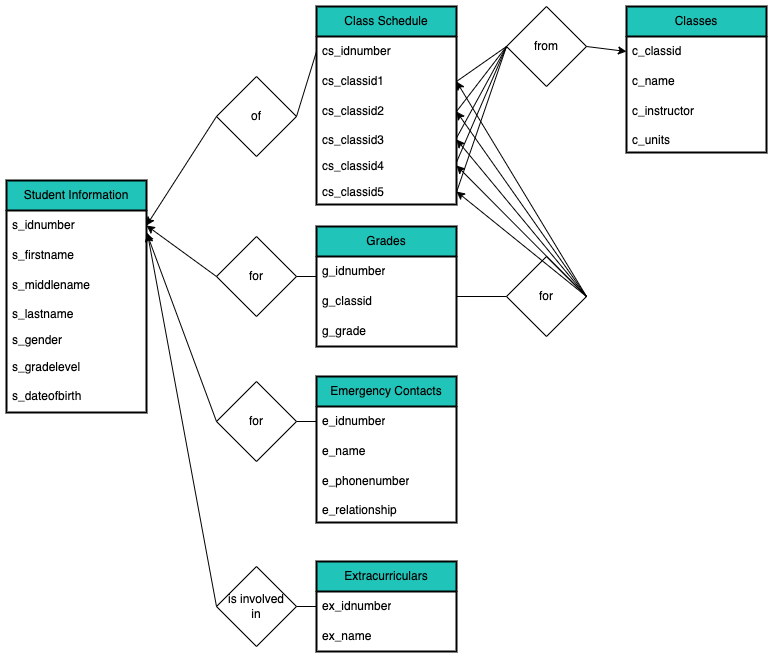

The diagram above was exported from draw.io. Its source (the exported page's mxGraphModel, read from the mxfile embedded in the PNG):
<mxGraphModel dx="795" dy="513" grid="1" gridSize="10" guides="1" tooltips="1" connect="1" arrows="1" fold="1" page="1" pageScale="1" pageWidth="827" pageHeight="1169" math="0" shadow="0">
  <root>
    <mxCell id="WIyWlLk6GJQsqaUBKTNV-0" />
    <mxCell id="WIyWlLk6GJQsqaUBKTNV-1" parent="WIyWlLk6GJQsqaUBKTNV-0" />
    <object label="Student Information" S_IdNumber="" id="9-ogzZAuuBg_hQ0WJQik-0">
      <mxCell style="swimlane;fontStyle=0;childLayout=stackLayout;horizontal=1;startSize=30;horizontalStack=0;resizeParent=1;resizeParentMax=0;resizeLast=0;collapsible=1;marginBottom=0;whiteSpace=wrap;html=1;fillColor=#21C4B9;strokeWidth=2;perimeterSpacing=0;rounded=0;swimlaneLine=1;glass=0;shadow=0;" parent="WIyWlLk6GJQsqaUBKTNV-1" vertex="1">
        <mxGeometry x="40" y="204" width="140" height="232" as="geometry" />
      </mxCell>
    </object>
    <mxCell id="9-ogzZAuuBg_hQ0WJQik-1" value="s_idnumber" style="text;align=left;verticalAlign=middle;spacingLeft=4;spacingRight=4;overflow=hidden;points=[[0,0.5],[1,0.5]];portConstraint=eastwest;rotatable=0;whiteSpace=wrap;html=1;fillColor=none;" parent="9-ogzZAuuBg_hQ0WJQik-0" vertex="1">
      <mxGeometry y="30" width="140" height="30" as="geometry" />
    </mxCell>
    <mxCell id="9-ogzZAuuBg_hQ0WJQik-2" value="s_firstname" style="text;align=left;verticalAlign=middle;spacingLeft=4;spacingRight=4;overflow=hidden;points=[[0,0.5],[1,0.5]];portConstraint=eastwest;rotatable=0;whiteSpace=wrap;html=1;fillColor=none;" parent="9-ogzZAuuBg_hQ0WJQik-0" vertex="1">
      <mxGeometry y="60" width="140" height="30" as="geometry" />
    </mxCell>
    <mxCell id="9-ogzZAuuBg_hQ0WJQik-3" value="s_middlename" style="text;strokeColor=none;fillColor=none;align=left;verticalAlign=middle;spacingLeft=4;spacingRight=4;overflow=hidden;points=[[0,0.5],[1,0.5]];portConstraint=eastwest;rotatable=0;whiteSpace=wrap;html=1;" parent="9-ogzZAuuBg_hQ0WJQik-0" vertex="1">
      <mxGeometry y="90" width="140" height="30" as="geometry" />
    </mxCell>
    <mxCell id="9-ogzZAuuBg_hQ0WJQik-8" value="s_lastname" style="text;strokeColor=none;fillColor=none;align=left;verticalAlign=top;spacingLeft=4;spacingRight=4;overflow=hidden;rotatable=0;points=[[0,0.5],[1,0.5]];portConstraint=eastwest;whiteSpace=wrap;html=1;" parent="9-ogzZAuuBg_hQ0WJQik-0" vertex="1">
      <mxGeometry y="120" width="140" height="26" as="geometry" />
    </mxCell>
    <mxCell id="9-ogzZAuuBg_hQ0WJQik-9" value="s_gender" style="text;strokeColor=none;fillColor=none;align=left;verticalAlign=top;spacingLeft=4;spacingRight=4;overflow=hidden;rotatable=0;points=[[0,0.5],[1,0.5]];portConstraint=eastwest;whiteSpace=wrap;html=1;rounded=0;glass=0;" parent="9-ogzZAuuBg_hQ0WJQik-0" vertex="1">
      <mxGeometry y="146" width="140" height="26" as="geometry" />
    </mxCell>
    <mxCell id="9-ogzZAuuBg_hQ0WJQik-81" value="s_gradelevel" style="text;strokeColor=none;fillColor=none;align=left;verticalAlign=middle;spacingLeft=4;spacingRight=4;overflow=hidden;points=[[0,0.5],[1,0.5]];portConstraint=eastwest;rotatable=0;whiteSpace=wrap;html=1;" parent="9-ogzZAuuBg_hQ0WJQik-0" vertex="1">
      <mxGeometry y="172" width="140" height="30" as="geometry" />
    </mxCell>
    <mxCell id="9-ogzZAuuBg_hQ0WJQik-85" value="s_dateofbirth" style="text;strokeColor=none;fillColor=none;spacingLeft=4;spacingRight=4;overflow=hidden;rotatable=0;points=[[0,0.5],[1,0.5]];portConstraint=eastwest;fontSize=12;whiteSpace=wrap;html=1;" parent="9-ogzZAuuBg_hQ0WJQik-0" vertex="1">
      <mxGeometry y="202" width="140" height="30" as="geometry" />
    </mxCell>
    <object label="Class Schedule" S_IdNumber="" id="9-ogzZAuuBg_hQ0WJQik-10">
      <mxCell style="swimlane;fontStyle=0;childLayout=stackLayout;horizontal=1;startSize=30;horizontalStack=0;resizeParent=1;resizeParentMax=0;resizeLast=0;collapsible=1;marginBottom=0;whiteSpace=wrap;html=1;fillColor=#21C4B9;strokeWidth=2;" parent="WIyWlLk6GJQsqaUBKTNV-1" vertex="1">
        <mxGeometry x="350" y="30" width="140" height="198" as="geometry" />
      </mxCell>
    </object>
    <mxCell id="9-ogzZAuuBg_hQ0WJQik-11" value="cs_idnumber" style="text;strokeColor=none;fillColor=none;align=left;verticalAlign=middle;spacingLeft=4;spacingRight=4;overflow=hidden;points=[[0,0.5],[1,0.5]];portConstraint=eastwest;rotatable=0;whiteSpace=wrap;html=1;" parent="9-ogzZAuuBg_hQ0WJQik-10" vertex="1">
      <mxGeometry y="30" width="140" height="30" as="geometry" />
    </mxCell>
    <mxCell id="9-ogzZAuuBg_hQ0WJQik-12" value="cs_classid1" style="text;strokeColor=none;fillColor=none;align=left;verticalAlign=middle;spacingLeft=4;spacingRight=4;overflow=hidden;points=[[0,0.5],[1,0.5]];portConstraint=eastwest;rotatable=0;whiteSpace=wrap;html=1;" parent="9-ogzZAuuBg_hQ0WJQik-10" vertex="1">
      <mxGeometry y="60" width="140" height="30" as="geometry" />
    </mxCell>
    <mxCell id="9-ogzZAuuBg_hQ0WJQik-13" value="cs_classid2" style="text;strokeColor=none;fillColor=none;align=left;verticalAlign=middle;spacingLeft=4;spacingRight=4;overflow=hidden;points=[[0,0.5],[1,0.5]];portConstraint=eastwest;rotatable=0;whiteSpace=wrap;html=1;" parent="9-ogzZAuuBg_hQ0WJQik-10" vertex="1">
      <mxGeometry y="90" width="140" height="30" as="geometry" />
    </mxCell>
    <mxCell id="9-ogzZAuuBg_hQ0WJQik-14" value="cs_classid3" style="text;strokeColor=none;fillColor=none;align=left;verticalAlign=top;spacingLeft=4;spacingRight=4;overflow=hidden;rotatable=0;points=[[0,0.5],[1,0.5]];portConstraint=eastwest;whiteSpace=wrap;html=1;" parent="9-ogzZAuuBg_hQ0WJQik-10" vertex="1">
      <mxGeometry y="120" width="140" height="26" as="geometry" />
    </mxCell>
    <mxCell id="9-ogzZAuuBg_hQ0WJQik-16" value="cs_classid4" style="text;strokeColor=none;fillColor=none;align=left;verticalAlign=top;spacingLeft=4;spacingRight=4;overflow=hidden;rotatable=0;points=[[0,0.5],[1,0.5]];portConstraint=eastwest;whiteSpace=wrap;html=1;" parent="9-ogzZAuuBg_hQ0WJQik-10" vertex="1">
      <mxGeometry y="146" width="140" height="26" as="geometry" />
    </mxCell>
    <mxCell id="9-ogzZAuuBg_hQ0WJQik-17" value="cs_classid5" style="text;strokeColor=none;fillColor=none;align=left;verticalAlign=top;spacingLeft=4;spacingRight=4;overflow=hidden;rotatable=0;points=[[0,0.5],[1,0.5]];portConstraint=eastwest;whiteSpace=wrap;html=1;" parent="9-ogzZAuuBg_hQ0WJQik-10" vertex="1">
      <mxGeometry y="172" width="140" height="26" as="geometry" />
    </mxCell>
    <object label="Classes" S_IdNumber="" id="9-ogzZAuuBg_hQ0WJQik-18">
      <mxCell style="swimlane;fontStyle=0;childLayout=stackLayout;horizontal=1;startSize=30;horizontalStack=0;resizeParent=1;resizeParentMax=0;resizeLast=0;collapsible=1;marginBottom=0;whiteSpace=wrap;html=1;fillColor=#21C4B9;strokeWidth=2;" parent="WIyWlLk6GJQsqaUBKTNV-1" vertex="1">
        <mxGeometry x="660" y="30" width="140" height="146" as="geometry" />
      </mxCell>
    </object>
    <mxCell id="9-ogzZAuuBg_hQ0WJQik-19" value="c_classid" style="text;strokeColor=none;fillColor=none;align=left;verticalAlign=middle;spacingLeft=4;spacingRight=4;overflow=hidden;points=[[0,0.5],[1,0.5]];portConstraint=eastwest;rotatable=0;whiteSpace=wrap;html=1;" parent="9-ogzZAuuBg_hQ0WJQik-18" vertex="1">
      <mxGeometry y="30" width="140" height="30" as="geometry" />
    </mxCell>
    <mxCell id="9-ogzZAuuBg_hQ0WJQik-20" value="c_name" style="text;strokeColor=none;fillColor=none;align=left;verticalAlign=middle;spacingLeft=4;spacingRight=4;overflow=hidden;points=[[0,0.5],[1,0.5]];portConstraint=eastwest;rotatable=0;whiteSpace=wrap;html=1;" parent="9-ogzZAuuBg_hQ0WJQik-18" vertex="1">
      <mxGeometry y="60" width="140" height="30" as="geometry" />
    </mxCell>
    <mxCell id="9-ogzZAuuBg_hQ0WJQik-21" value="c_instructor" style="text;strokeColor=none;fillColor=none;align=left;verticalAlign=middle;spacingLeft=4;spacingRight=4;overflow=hidden;points=[[0,0.5],[1,0.5]];portConstraint=eastwest;rotatable=0;whiteSpace=wrap;html=1;" parent="9-ogzZAuuBg_hQ0WJQik-18" vertex="1">
      <mxGeometry y="90" width="140" height="30" as="geometry" />
    </mxCell>
    <mxCell id="9-ogzZAuuBg_hQ0WJQik-22" value="c_units" style="text;strokeColor=none;fillColor=none;align=left;verticalAlign=top;spacingLeft=4;spacingRight=4;overflow=hidden;rotatable=0;points=[[0,0.5],[1,0.5]];portConstraint=eastwest;whiteSpace=wrap;html=1;" parent="9-ogzZAuuBg_hQ0WJQik-18" vertex="1">
      <mxGeometry y="120" width="140" height="26" as="geometry" />
    </mxCell>
    <object label="Grades" S_IdNumber="" id="9-ogzZAuuBg_hQ0WJQik-25">
      <mxCell style="swimlane;fontStyle=0;childLayout=stackLayout;horizontal=1;startSize=30;horizontalStack=0;resizeParent=1;resizeParentMax=0;resizeLast=0;collapsible=1;marginBottom=0;whiteSpace=wrap;html=1;fillColor=#21C4B9;strokeWidth=2;" parent="WIyWlLk6GJQsqaUBKTNV-1" vertex="1">
        <mxGeometry x="350" y="250" width="140" height="120" as="geometry" />
      </mxCell>
    </object>
    <mxCell id="9-ogzZAuuBg_hQ0WJQik-26" value="g_idnumber" style="text;strokeColor=none;fillColor=none;align=left;verticalAlign=middle;spacingLeft=4;spacingRight=4;overflow=hidden;points=[[0,0.5],[1,0.5]];portConstraint=eastwest;rotatable=0;whiteSpace=wrap;html=1;" parent="9-ogzZAuuBg_hQ0WJQik-25" vertex="1">
      <mxGeometry y="30" width="140" height="30" as="geometry" />
    </mxCell>
    <mxCell id="9-ogzZAuuBg_hQ0WJQik-27" value="g_classid" style="text;strokeColor=none;fillColor=none;align=left;verticalAlign=middle;spacingLeft=4;spacingRight=4;overflow=hidden;points=[[0,0.5],[1,0.5]];portConstraint=eastwest;rotatable=0;whiteSpace=wrap;html=1;" parent="9-ogzZAuuBg_hQ0WJQik-25" vertex="1">
      <mxGeometry y="60" width="140" height="30" as="geometry" />
    </mxCell>
    <mxCell id="9-ogzZAuuBg_hQ0WJQik-28" value="g_grade" style="text;strokeColor=none;fillColor=none;align=left;verticalAlign=middle;spacingLeft=4;spacingRight=4;overflow=hidden;points=[[0,0.5],[1,0.5]];portConstraint=eastwest;rotatable=0;whiteSpace=wrap;html=1;" parent="9-ogzZAuuBg_hQ0WJQik-25" vertex="1">
      <mxGeometry y="90" width="140" height="30" as="geometry" />
    </mxCell>
    <object label="Emergency Contacts" S_IdNumber="" id="9-ogzZAuuBg_hQ0WJQik-32">
      <mxCell style="swimlane;fontStyle=0;childLayout=stackLayout;horizontal=1;startSize=30;horizontalStack=0;resizeParent=1;resizeParentMax=0;resizeLast=0;collapsible=1;marginBottom=0;whiteSpace=wrap;html=1;fillColor=#21C4B9;strokeWidth=2;" parent="WIyWlLk6GJQsqaUBKTNV-1" vertex="1">
        <mxGeometry x="350" y="400" width="140" height="146" as="geometry" />
      </mxCell>
    </object>
    <mxCell id="9-ogzZAuuBg_hQ0WJQik-33" value="e_idnumber" style="text;strokeColor=none;fillColor=none;align=left;verticalAlign=middle;spacingLeft=4;spacingRight=4;overflow=hidden;points=[[0,0.5],[1,0.5]];portConstraint=eastwest;rotatable=0;whiteSpace=wrap;html=1;" parent="9-ogzZAuuBg_hQ0WJQik-32" vertex="1">
      <mxGeometry y="30" width="140" height="30" as="geometry" />
    </mxCell>
    <mxCell id="9-ogzZAuuBg_hQ0WJQik-34" value="e_name" style="text;strokeColor=none;fillColor=none;align=left;verticalAlign=middle;spacingLeft=4;spacingRight=4;overflow=hidden;points=[[0,0.5],[1,0.5]];portConstraint=eastwest;rotatable=0;whiteSpace=wrap;html=1;" parent="9-ogzZAuuBg_hQ0WJQik-32" vertex="1">
      <mxGeometry y="60" width="140" height="30" as="geometry" />
    </mxCell>
    <mxCell id="9-ogzZAuuBg_hQ0WJQik-35" value="e_phonenumber" style="text;strokeColor=none;fillColor=none;align=left;verticalAlign=middle;spacingLeft=4;spacingRight=4;overflow=hidden;points=[[0,0.5],[1,0.5]];portConstraint=eastwest;rotatable=0;whiteSpace=wrap;html=1;" parent="9-ogzZAuuBg_hQ0WJQik-32" vertex="1">
      <mxGeometry y="90" width="140" height="30" as="geometry" />
    </mxCell>
    <mxCell id="9-ogzZAuuBg_hQ0WJQik-36" value="e_relationship" style="text;strokeColor=none;fillColor=none;align=left;verticalAlign=top;spacingLeft=4;spacingRight=4;overflow=hidden;rotatable=0;points=[[0,0.5],[1,0.5]];portConstraint=eastwest;whiteSpace=wrap;html=1;" parent="9-ogzZAuuBg_hQ0WJQik-32" vertex="1">
      <mxGeometry y="120" width="140" height="26" as="geometry" />
    </mxCell>
    <object label="Extracurriculars" S_IdNumber="" id="9-ogzZAuuBg_hQ0WJQik-39">
      <mxCell style="swimlane;fontStyle=0;childLayout=stackLayout;horizontal=1;startSize=30;horizontalStack=0;resizeParent=1;resizeParentMax=0;resizeLast=0;collapsible=1;marginBottom=0;whiteSpace=wrap;html=1;fillColor=#21C4B9;strokeWidth=2;" parent="WIyWlLk6GJQsqaUBKTNV-1" vertex="1">
        <mxGeometry x="350" y="585" width="140" height="90" as="geometry" />
      </mxCell>
    </object>
    <mxCell id="9-ogzZAuuBg_hQ0WJQik-40" value="ex_idnumber" style="text;strokeColor=none;fillColor=none;align=left;verticalAlign=middle;spacingLeft=4;spacingRight=4;overflow=hidden;points=[[0,0.5],[1,0.5]];portConstraint=eastwest;rotatable=0;whiteSpace=wrap;html=1;" parent="9-ogzZAuuBg_hQ0WJQik-39" vertex="1">
      <mxGeometry y="30" width="140" height="30" as="geometry" />
    </mxCell>
    <mxCell id="9-ogzZAuuBg_hQ0WJQik-41" value="ex_name" style="text;strokeColor=none;fillColor=none;align=left;verticalAlign=middle;spacingLeft=4;spacingRight=4;overflow=hidden;points=[[0,0.5],[1,0.5]];portConstraint=eastwest;rotatable=0;whiteSpace=wrap;html=1;" parent="9-ogzZAuuBg_hQ0WJQik-39" vertex="1">
      <mxGeometry y="60" width="140" height="30" as="geometry" />
    </mxCell>
    <mxCell id="9-ogzZAuuBg_hQ0WJQik-44" value="of" style="rhombus;whiteSpace=wrap;html=1;rounded=0;strokeWidth=1;" parent="WIyWlLk6GJQsqaUBKTNV-1" vertex="1">
      <mxGeometry x="250" y="100" width="80" height="80" as="geometry" />
    </mxCell>
    <mxCell id="9-ogzZAuuBg_hQ0WJQik-45" value="" style="endArrow=none;html=1;rounded=0;startArrow=classic;startFill=1;endFill=0;entryX=0;entryY=0.5;entryDx=0;entryDy=0;exitX=1;exitY=0.5;exitDx=0;exitDy=0;" parent="WIyWlLk6GJQsqaUBKTNV-1" source="9-ogzZAuuBg_hQ0WJQik-1" target="9-ogzZAuuBg_hQ0WJQik-44" edge="1">
      <mxGeometry width="50" height="50" relative="1" as="geometry">
        <mxPoint x="170" y="210" as="sourcePoint" />
        <mxPoint x="60" y="300" as="targetPoint" />
      </mxGeometry>
    </mxCell>
    <mxCell id="9-ogzZAuuBg_hQ0WJQik-46" value="" style="endArrow=none;html=1;rounded=0;entryX=0;entryY=0.5;entryDx=0;entryDy=0;exitX=1;exitY=0.5;exitDx=0;exitDy=0;" parent="WIyWlLk6GJQsqaUBKTNV-1" source="9-ogzZAuuBg_hQ0WJQik-44" target="9-ogzZAuuBg_hQ0WJQik-11" edge="1">
      <mxGeometry width="50" height="50" relative="1" as="geometry">
        <mxPoint x="270" y="139.5" as="sourcePoint" />
        <mxPoint x="370" y="139.5" as="targetPoint" />
      </mxGeometry>
    </mxCell>
    <mxCell id="9-ogzZAuuBg_hQ0WJQik-47" value="for" style="rhombus;whiteSpace=wrap;html=1;" parent="WIyWlLk6GJQsqaUBKTNV-1" vertex="1">
      <mxGeometry x="250" y="260" width="80" height="80" as="geometry" />
    </mxCell>
    <mxCell id="9-ogzZAuuBg_hQ0WJQik-48" value="" style="endArrow=none;html=1;rounded=0;exitX=1;exitY=0.5;exitDx=0;exitDy=0;" parent="WIyWlLk6GJQsqaUBKTNV-1" source="9-ogzZAuuBg_hQ0WJQik-47" edge="1">
      <mxGeometry width="50" height="50" relative="1" as="geometry">
        <mxPoint x="310" y="310" as="sourcePoint" />
        <mxPoint x="350" y="300" as="targetPoint" />
      </mxGeometry>
    </mxCell>
    <mxCell id="9-ogzZAuuBg_hQ0WJQik-49" value="" style="endArrow=none;html=1;rounded=0;startArrow=classic;startFill=1;endFill=0;entryX=0;entryY=1;entryDx=0;entryDy=0;exitX=1;exitY=0.5;exitDx=0;exitDy=0;" parent="WIyWlLk6GJQsqaUBKTNV-1" source="9-ogzZAuuBg_hQ0WJQik-1" edge="1">
      <mxGeometry width="50" height="50" relative="1" as="geometry">
        <mxPoint x="180" y="330" as="sourcePoint" />
        <mxPoint x="250" y="300" as="targetPoint" />
      </mxGeometry>
    </mxCell>
    <mxCell id="9-ogzZAuuBg_hQ0WJQik-50" value="for" style="rhombus;whiteSpace=wrap;html=1;" parent="WIyWlLk6GJQsqaUBKTNV-1" vertex="1">
      <mxGeometry x="250" y="405" width="80" height="80" as="geometry" />
    </mxCell>
    <mxCell id="9-ogzZAuuBg_hQ0WJQik-51" value="" style="endArrow=none;html=1;rounded=0;exitX=1;exitY=0.5;exitDx=0;exitDy=0;entryX=0;entryY=0.5;entryDx=0;entryDy=0;" parent="WIyWlLk6GJQsqaUBKTNV-1" source="9-ogzZAuuBg_hQ0WJQik-50" target="9-ogzZAuuBg_hQ0WJQik-33" edge="1">
      <mxGeometry width="50" height="50" relative="1" as="geometry">
        <mxPoint x="310" y="525" as="sourcePoint" />
        <mxPoint x="350" y="515" as="targetPoint" />
      </mxGeometry>
    </mxCell>
    <mxCell id="9-ogzZAuuBg_hQ0WJQik-52" value="" style="endArrow=none;html=1;rounded=0;startArrow=classic;startFill=1;endFill=0;entryX=0;entryY=0.5;entryDx=0;entryDy=0;exitX=1;exitY=0.733;exitDx=0;exitDy=0;exitPerimeter=0;" parent="WIyWlLk6GJQsqaUBKTNV-1" source="9-ogzZAuuBg_hQ0WJQik-1" target="9-ogzZAuuBg_hQ0WJQik-50" edge="1">
      <mxGeometry width="50" height="50" relative="1" as="geometry">
        <mxPoint x="170" y="430" as="sourcePoint" />
        <mxPoint x="250" y="515" as="targetPoint" />
      </mxGeometry>
    </mxCell>
    <mxCell id="9-ogzZAuuBg_hQ0WJQik-53" value="is involved&lt;br&gt;in" style="rhombus;whiteSpace=wrap;html=1;" parent="WIyWlLk6GJQsqaUBKTNV-1" vertex="1">
      <mxGeometry x="250" y="590" width="80" height="80" as="geometry" />
    </mxCell>
    <mxCell id="9-ogzZAuuBg_hQ0WJQik-54" value="" style="endArrow=none;html=1;rounded=0;exitX=1;exitY=0.5;exitDx=0;exitDy=0;entryX=0;entryY=0.5;entryDx=0;entryDy=0;" parent="WIyWlLk6GJQsqaUBKTNV-1" source="9-ogzZAuuBg_hQ0WJQik-53" target="9-ogzZAuuBg_hQ0WJQik-40" edge="1">
      <mxGeometry width="50" height="50" relative="1" as="geometry">
        <mxPoint x="310" y="693" as="sourcePoint" />
        <mxPoint x="350" y="683" as="targetPoint" />
      </mxGeometry>
    </mxCell>
    <mxCell id="9-ogzZAuuBg_hQ0WJQik-55" value="" style="endArrow=none;html=1;rounded=0;startArrow=classic;startFill=1;endFill=0;entryX=0;entryY=0.5;entryDx=0;entryDy=0;exitX=1.007;exitY=0.767;exitDx=0;exitDy=0;exitPerimeter=0;" parent="WIyWlLk6GJQsqaUBKTNV-1" source="9-ogzZAuuBg_hQ0WJQik-1" target="9-ogzZAuuBg_hQ0WJQik-53" edge="1">
      <mxGeometry width="50" height="50" relative="1" as="geometry">
        <mxPoint x="170" y="390" as="sourcePoint" />
        <mxPoint x="250" y="683" as="targetPoint" />
      </mxGeometry>
    </mxCell>
    <mxCell id="9-ogzZAuuBg_hQ0WJQik-59" value="from" style="rhombus;whiteSpace=wrap;html=1;" parent="WIyWlLk6GJQsqaUBKTNV-1" vertex="1">
      <mxGeometry x="540" y="30" width="80" height="80" as="geometry" />
    </mxCell>
    <mxCell id="9-ogzZAuuBg_hQ0WJQik-60" value="" style="endArrow=none;html=1;rounded=0;exitX=1;exitY=0.5;exitDx=0;exitDy=0;entryX=1;entryY=0.5;entryDx=0;entryDy=0;" parent="WIyWlLk6GJQsqaUBKTNV-1" target="9-ogzZAuuBg_hQ0WJQik-12" edge="1">
      <mxGeometry width="50" height="50" relative="1" as="geometry">
        <mxPoint x="540" y="70" as="sourcePoint" />
        <mxPoint x="670" y="302" as="targetPoint" />
      </mxGeometry>
    </mxCell>
    <mxCell id="9-ogzZAuuBg_hQ0WJQik-61" value="" style="endArrow=none;html=1;rounded=0;startArrow=classic;startFill=1;endFill=0;entryX=1;entryY=0.5;entryDx=0;entryDy=0;exitX=0;exitY=0.5;exitDx=0;exitDy=0;" parent="WIyWlLk6GJQsqaUBKTNV-1" source="9-ogzZAuuBg_hQ0WJQik-19" target="9-ogzZAuuBg_hQ0WJQik-59" edge="1">
      <mxGeometry width="50" height="50" relative="1" as="geometry">
        <mxPoint x="570" y="217" as="sourcePoint" />
        <mxPoint x="650" y="302" as="targetPoint" />
      </mxGeometry>
    </mxCell>
    <mxCell id="9-ogzZAuuBg_hQ0WJQik-63" value="" style="endArrow=none;html=1;rounded=0;exitX=0;exitY=0.5;exitDx=0;exitDy=0;entryX=1;entryY=0.5;entryDx=0;entryDy=0;" parent="WIyWlLk6GJQsqaUBKTNV-1" source="9-ogzZAuuBg_hQ0WJQik-59" edge="1">
      <mxGeometry width="50" height="50" relative="1" as="geometry">
        <mxPoint x="540" y="100" as="sourcePoint" />
        <mxPoint x="490" y="135" as="targetPoint" />
      </mxGeometry>
    </mxCell>
    <mxCell id="9-ogzZAuuBg_hQ0WJQik-64" value="" style="endArrow=none;html=1;rounded=0;exitX=0;exitY=0.5;exitDx=0;exitDy=0;entryX=1;entryY=0.5;entryDx=0;entryDy=0;" parent="WIyWlLk6GJQsqaUBKTNV-1" source="9-ogzZAuuBg_hQ0WJQik-59" edge="1">
      <mxGeometry width="50" height="50" relative="1" as="geometry">
        <mxPoint x="540" y="96.5" as="sourcePoint" />
        <mxPoint x="490" y="161.5" as="targetPoint" />
      </mxGeometry>
    </mxCell>
    <mxCell id="9-ogzZAuuBg_hQ0WJQik-65" value="" style="endArrow=none;html=1;rounded=0;entryX=1;entryY=0.5;entryDx=0;entryDy=0;" parent="WIyWlLk6GJQsqaUBKTNV-1" edge="1">
      <mxGeometry width="50" height="50" relative="1" as="geometry">
        <mxPoint x="540" y="70" as="sourcePoint" />
        <mxPoint x="490" y="185.75" as="targetPoint" />
      </mxGeometry>
    </mxCell>
    <mxCell id="9-ogzZAuuBg_hQ0WJQik-66" value="" style="endArrow=none;html=1;rounded=0;entryX=1;entryY=0.5;entryDx=0;entryDy=0;exitX=0;exitY=0.5;exitDx=0;exitDy=0;" parent="WIyWlLk6GJQsqaUBKTNV-1" source="9-ogzZAuuBg_hQ0WJQik-59" edge="1">
      <mxGeometry width="50" height="50" relative="1" as="geometry">
        <mxPoint x="570" y="190" as="sourcePoint" />
        <mxPoint x="490" y="215.75" as="targetPoint" />
      </mxGeometry>
    </mxCell>
    <mxCell id="9-ogzZAuuBg_hQ0WJQik-67" value="for" style="rhombus;whiteSpace=wrap;html=1;" parent="WIyWlLk6GJQsqaUBKTNV-1" vertex="1">
      <mxGeometry x="540" y="280" width="80" height="80" as="geometry" />
    </mxCell>
    <mxCell id="9-ogzZAuuBg_hQ0WJQik-69" value="" style="endArrow=none;html=1;rounded=0;" parent="WIyWlLk6GJQsqaUBKTNV-1" edge="1">
      <mxGeometry width="50" height="50" relative="1" as="geometry">
        <mxPoint x="490" y="320" as="sourcePoint" />
        <mxPoint x="540" y="320" as="targetPoint" />
      </mxGeometry>
    </mxCell>
    <mxCell id="9-ogzZAuuBg_hQ0WJQik-70" value="" style="endArrow=none;html=1;rounded=0;startArrow=classic;startFill=1;endFill=0;entryX=1;entryY=0.5;entryDx=0;entryDy=0;exitX=1;exitY=0.5;exitDx=0;exitDy=0;" parent="WIyWlLk6GJQsqaUBKTNV-1" source="9-ogzZAuuBg_hQ0WJQik-12" target="9-ogzZAuuBg_hQ0WJQik-67" edge="1">
      <mxGeometry width="50" height="50" relative="1" as="geometry">
        <mxPoint x="570" y="200" as="sourcePoint" />
        <mxPoint x="620" y="290" as="targetPoint" />
      </mxGeometry>
    </mxCell>
    <mxCell id="9-ogzZAuuBg_hQ0WJQik-71" value="" style="endArrow=none;html=1;rounded=0;startArrow=classic;startFill=1;endFill=0;entryX=1;entryY=0.5;entryDx=0;entryDy=0;exitX=1;exitY=0.5;exitDx=0;exitDy=0;" parent="WIyWlLk6GJQsqaUBKTNV-1" source="9-ogzZAuuBg_hQ0WJQik-13" target="9-ogzZAuuBg_hQ0WJQik-67" edge="1">
      <mxGeometry width="50" height="50" relative="1" as="geometry">
        <mxPoint x="530" y="120" as="sourcePoint" />
        <mxPoint x="660" y="335" as="targetPoint" />
      </mxGeometry>
    </mxCell>
    <mxCell id="9-ogzZAuuBg_hQ0WJQik-72" value="" style="endArrow=none;html=1;rounded=0;startArrow=classic;startFill=1;endFill=0;exitX=1;exitY=0.5;exitDx=0;exitDy=0;" parent="WIyWlLk6GJQsqaUBKTNV-1" source="9-ogzZAuuBg_hQ0WJQik-14" edge="1">
      <mxGeometry width="50" height="50" relative="1" as="geometry">
        <mxPoint x="570" y="150" as="sourcePoint" />
        <mxPoint x="620" y="320" as="targetPoint" />
      </mxGeometry>
    </mxCell>
    <mxCell id="9-ogzZAuuBg_hQ0WJQik-74" value="" style="endArrow=none;html=1;rounded=0;startArrow=classic;startFill=1;endFill=0;exitX=1;exitY=0.5;exitDx=0;exitDy=0;entryX=1;entryY=0.5;entryDx=0;entryDy=0;" parent="WIyWlLk6GJQsqaUBKTNV-1" source="9-ogzZAuuBg_hQ0WJQik-16" target="9-ogzZAuuBg_hQ0WJQik-67" edge="1">
      <mxGeometry width="50" height="50" relative="1" as="geometry">
        <mxPoint x="590" y="170" as="sourcePoint" />
        <mxPoint x="720" y="327" as="targetPoint" />
      </mxGeometry>
    </mxCell>
    <mxCell id="9-ogzZAuuBg_hQ0WJQik-75" value="" style="endArrow=none;html=1;rounded=0;startArrow=classic;startFill=1;endFill=0;exitX=1;exitY=0.5;exitDx=0;exitDy=0;entryX=1;entryY=0.5;entryDx=0;entryDy=0;" parent="WIyWlLk6GJQsqaUBKTNV-1" source="9-ogzZAuuBg_hQ0WJQik-17" target="9-ogzZAuuBg_hQ0WJQik-67" edge="1">
      <mxGeometry width="50" height="50" relative="1" as="geometry">
        <mxPoint x="660" y="234.5" as="sourcePoint" />
        <mxPoint x="790" y="365.5" as="targetPoint" />
      </mxGeometry>
    </mxCell>
  </root>
</mxGraphModel>